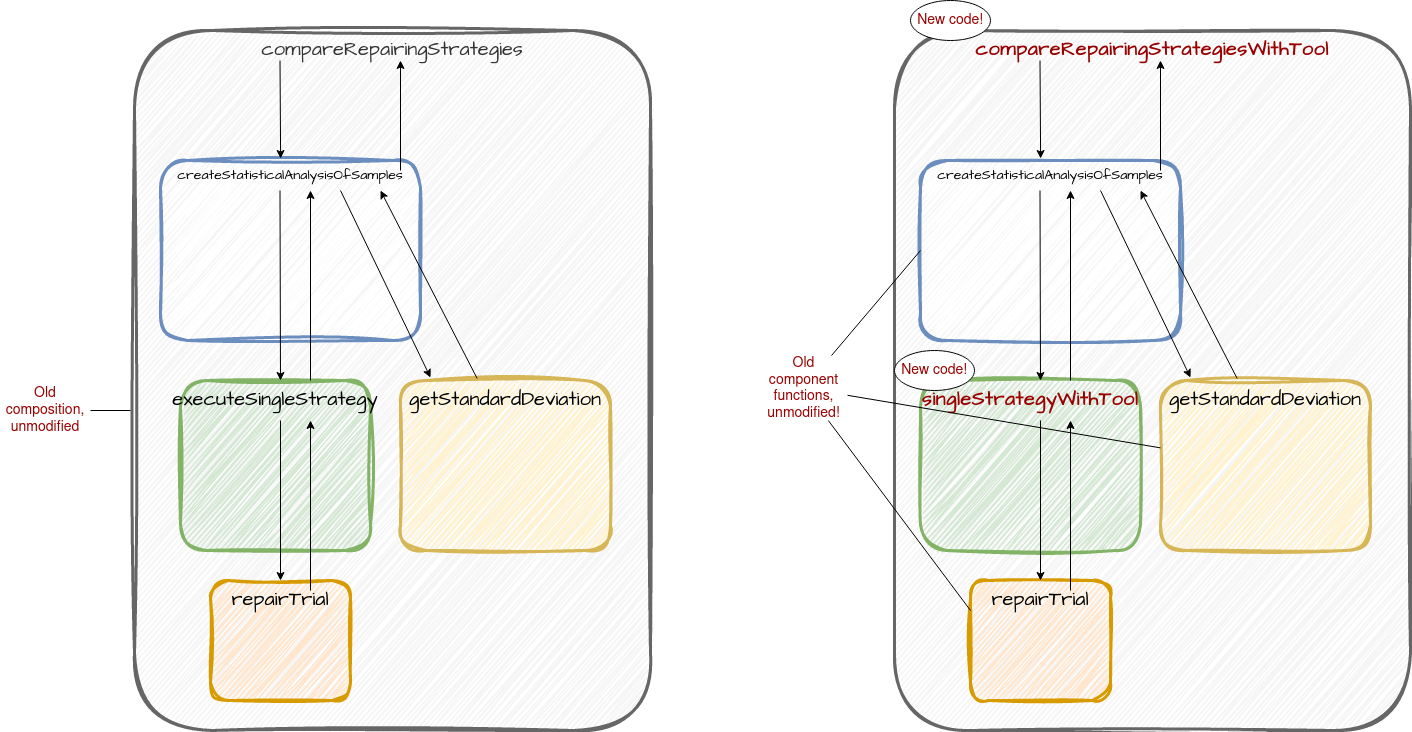

The diagram above was exported from draw.io. Its source (the exported page's mxGraphModel, read from the mxfile embedded in the PNG):
<mxGraphModel dx="2770" dy="1263" grid="1" gridSize="10" guides="1" tooltips="1" connect="1" arrows="1" fold="1" page="1" pageScale="1" pageWidth="827" pageHeight="1169" math="0" shadow="0">
  <root>
    <mxCell id="0" />
    <mxCell id="1" parent="0" />
    <mxCell id="z96F4KqDmAofBVeuasGK-1" value="compareRepairingStrategies" style="rounded=1;whiteSpace=wrap;html=1;sketch=1;hachureGap=4;jiggle=2;strokeColor=#666666;fontFamily=Architects Daughter;fontSource=https%3A%2F%2Ffonts.googleapis.com%2Fcss%3Ffamily%3DArchitects%2BDaughter;fontSize=20;fillColor=#f5f5f5;shadow=0;glass=0;verticalAlign=top;strokeWidth=3;fillStyle=hachure;fontColor=#333333;" parent="1" vertex="1">
      <mxGeometry x="114" y="170" width="516" height="700" as="geometry" />
    </mxCell>
    <mxCell id="z96F4KqDmAofBVeuasGK-2" value="createStatisticalAnalysisOfSamples" style="rounded=1;whiteSpace=wrap;html=1;shadow=0;glass=0;sketch=1;hachureGap=4;jiggle=2;strokeColor=#6c8ebf;fontFamily=Architects Daughter;fontSource=https%3A%2F%2Ffonts.googleapis.com%2Fcss%3Ffamily%3DArchitects%2BDaughter;fontSize=14;fillColor=default;strokeWidth=3;verticalAlign=top;fillStyle=hachure;" parent="1" vertex="1">
      <mxGeometry x="140" y="300" width="260" height="180" as="geometry" />
    </mxCell>
    <mxCell id="z96F4KqDmAofBVeuasGK-3" value="executeSingleStrategy" style="rounded=1;whiteSpace=wrap;html=1;shadow=0;glass=0;sketch=1;hachureGap=4;jiggle=2;strokeColor=#82b366;strokeWidth=3;fontFamily=Architects Daughter;fontSource=https%3A%2F%2Ffonts.googleapis.com%2Fcss%3Ffamily%3DArchitects%2BDaughter;fontSize=20;fillColor=#d5e8d4;verticalAlign=top;" parent="1" vertex="1">
      <mxGeometry x="160" y="520" width="190" height="170" as="geometry" />
    </mxCell>
    <mxCell id="z96F4KqDmAofBVeuasGK-4" value="repairTrial" style="rounded=1;whiteSpace=wrap;html=1;shadow=0;glass=0;sketch=1;hachureGap=4;jiggle=2;strokeColor=#d79b00;strokeWidth=3;fontFamily=Architects Daughter;fontSource=https%3A%2F%2Ffonts.googleapis.com%2Fcss%3Ffamily%3DArchitects%2BDaughter;fontSize=20;fillColor=#ffe6cc;verticalAlign=top;" parent="1" vertex="1">
      <mxGeometry x="190" y="720" width="140" height="120" as="geometry" />
    </mxCell>
    <mxCell id="z96F4KqDmAofBVeuasGK-5" value="getStandardDeviation" style="rounded=1;whiteSpace=wrap;html=1;shadow=0;glass=0;sketch=1;hachureGap=4;jiggle=2;fillStyle=hachure;strokeColor=#d6b656;strokeWidth=3;fontFamily=Architects Daughter;fontSource=https%3A%2F%2Ffonts.googleapis.com%2Fcss%3Ffamily%3DArchitects%2BDaughter;fontSize=20;fillColor=#fff2cc;verticalAlign=top;" parent="1" vertex="1">
      <mxGeometry x="380" y="520" width="210" height="170" as="geometry" />
    </mxCell>
    <mxCell id="TrVqM-OmMY0enhKs3Jss-9" value="" style="endArrow=classic;html=1;rounded=0;fontSize=14;entryX=0.462;entryY=-0.011;entryDx=0;entryDy=0;entryPerimeter=0;" parent="1" target="z96F4KqDmAofBVeuasGK-2" edge="1">
      <mxGeometry width="50" height="50" relative="1" as="geometry">
        <mxPoint x="259.5" y="200" as="sourcePoint" />
        <mxPoint x="259.5" y="280" as="targetPoint" />
      </mxGeometry>
    </mxCell>
    <mxCell id="TrVqM-OmMY0enhKs3Jss-10" value="" style="endArrow=classic;html=1;rounded=0;fontSize=14;" parent="1" edge="1">
      <mxGeometry width="50" height="50" relative="1" as="geometry">
        <mxPoint x="259.5" y="330" as="sourcePoint" />
        <mxPoint x="260" y="520" as="targetPoint" />
      </mxGeometry>
    </mxCell>
    <mxCell id="TrVqM-OmMY0enhKs3Jss-11" value="" style="endArrow=classic;html=1;rounded=0;fontSize=14;entryX=0.5;entryY=0;entryDx=0;entryDy=0;" parent="1" target="z96F4KqDmAofBVeuasGK-4" edge="1">
      <mxGeometry width="50" height="50" relative="1" as="geometry">
        <mxPoint x="260" y="560" as="sourcePoint" />
        <mxPoint x="259.5" y="620" as="targetPoint" />
      </mxGeometry>
    </mxCell>
    <mxCell id="TrVqM-OmMY0enhKs3Jss-12" value="" style="endArrow=classic;html=1;rounded=0;fontSize=14;" parent="1" edge="1">
      <mxGeometry width="50" height="50" relative="1" as="geometry">
        <mxPoint x="290" y="730" as="sourcePoint" />
        <mxPoint x="290" y="560" as="targetPoint" />
      </mxGeometry>
    </mxCell>
    <mxCell id="TrVqM-OmMY0enhKs3Jss-13" value="" style="endArrow=classic;html=1;rounded=0;fontSize=14;" parent="1" edge="1">
      <mxGeometry width="50" height="50" relative="1" as="geometry">
        <mxPoint x="290" y="520" as="sourcePoint" />
        <mxPoint x="290" y="330" as="targetPoint" />
      </mxGeometry>
    </mxCell>
    <mxCell id="TrVqM-OmMY0enhKs3Jss-14" value="" style="endArrow=classic;html=1;rounded=0;fontSize=14;entryX=0.143;entryY=-0.017;entryDx=0;entryDy=0;entryPerimeter=0;" parent="1" target="z96F4KqDmAofBVeuasGK-5" edge="1">
      <mxGeometry width="50" height="50" relative="1" as="geometry">
        <mxPoint x="320" y="330" as="sourcePoint" />
        <mxPoint x="380" y="420" as="targetPoint" />
      </mxGeometry>
    </mxCell>
    <mxCell id="TrVqM-OmMY0enhKs3Jss-15" value="" style="endArrow=classic;html=1;rounded=0;fontSize=14;exitX=0.365;exitY=-0.012;exitDx=0;exitDy=0;exitPerimeter=0;" parent="1" source="z96F4KqDmAofBVeuasGK-5" edge="1">
      <mxGeometry width="50" height="50" relative="1" as="geometry">
        <mxPoint x="430" y="480" as="sourcePoint" />
        <mxPoint x="360" y="330" as="targetPoint" />
      </mxGeometry>
    </mxCell>
    <mxCell id="TrVqM-OmMY0enhKs3Jss-16" value="" style="endArrow=classic;html=1;rounded=0;fontSize=14;" parent="1" edge="1">
      <mxGeometry width="50" height="50" relative="1" as="geometry">
        <mxPoint x="380" y="310" as="sourcePoint" />
        <mxPoint x="380" y="200" as="targetPoint" />
      </mxGeometry>
    </mxCell>
    <mxCell id="VkC1l55a7Myb39A3WAzd-1" value="&lt;font color=&quot;#990000&quot;&gt;&lt;b&gt;compareRepairingStrategiesWithTool&lt;/b&gt;&lt;/font&gt;" style="rounded=1;whiteSpace=wrap;html=1;sketch=1;hachureGap=4;jiggle=2;strokeColor=#666666;fontFamily=Architects Daughter;fontSource=https%3A%2F%2Ffonts.googleapis.com%2Fcss%3Ffamily%3DArchitects%2BDaughter;fontSize=20;fillColor=#f5f5f5;shadow=0;glass=0;verticalAlign=top;strokeWidth=3;fillStyle=hachure;fontColor=#333333;" vertex="1" parent="1">
      <mxGeometry x="874" y="170" width="516" height="700" as="geometry" />
    </mxCell>
    <mxCell id="VkC1l55a7Myb39A3WAzd-2" value="createStatisticalAnalysisOfSamples" style="rounded=1;whiteSpace=wrap;html=1;shadow=0;glass=0;sketch=1;hachureGap=4;jiggle=2;strokeColor=#6c8ebf;fontFamily=Architects Daughter;fontSource=https%3A%2F%2Ffonts.googleapis.com%2Fcss%3Ffamily%3DArchitects%2BDaughter;fontSize=14;fillColor=default;strokeWidth=3;verticalAlign=top;fillStyle=hachure;" vertex="1" parent="1">
      <mxGeometry x="900" y="300" width="260" height="180" as="geometry" />
    </mxCell>
    <mxCell id="VkC1l55a7Myb39A3WAzd-3" value="&lt;b&gt;&lt;font color=&quot;#990000&quot;&gt;singleStrategyWithTool&lt;/font&gt;&lt;/b&gt;" style="rounded=1;whiteSpace=wrap;html=1;shadow=0;glass=0;sketch=1;hachureGap=4;jiggle=2;strokeColor=#82b366;strokeWidth=3;fontFamily=Architects Daughter;fontSource=https%3A%2F%2Ffonts.googleapis.com%2Fcss%3Ffamily%3DArchitects%2BDaughter;fontSize=20;fillColor=#d5e8d4;verticalAlign=top;" vertex="1" parent="1">
      <mxGeometry x="900" y="520" width="220" height="170" as="geometry" />
    </mxCell>
    <mxCell id="VkC1l55a7Myb39A3WAzd-4" value="repairTrial" style="rounded=1;whiteSpace=wrap;html=1;shadow=0;glass=0;sketch=1;hachureGap=4;jiggle=2;strokeColor=#d79b00;strokeWidth=3;fontFamily=Architects Daughter;fontSource=https%3A%2F%2Ffonts.googleapis.com%2Fcss%3Ffamily%3DArchitects%2BDaughter;fontSize=20;fillColor=#ffe6cc;verticalAlign=top;" vertex="1" parent="1">
      <mxGeometry x="950" y="720" width="140" height="120" as="geometry" />
    </mxCell>
    <mxCell id="VkC1l55a7Myb39A3WAzd-5" value="getStandardDeviation" style="rounded=1;whiteSpace=wrap;html=1;shadow=0;glass=0;sketch=1;hachureGap=4;jiggle=2;fillStyle=hachure;strokeColor=#d6b656;strokeWidth=3;fontFamily=Architects Daughter;fontSource=https%3A%2F%2Ffonts.googleapis.com%2Fcss%3Ffamily%3DArchitects%2BDaughter;fontSize=20;fillColor=#fff2cc;verticalAlign=top;" vertex="1" parent="1">
      <mxGeometry x="1140" y="520" width="210" height="170" as="geometry" />
    </mxCell>
    <mxCell id="VkC1l55a7Myb39A3WAzd-13" value="" style="endArrow=classic;html=1;rounded=0;fontSize=14;entryX=0.462;entryY=-0.011;entryDx=0;entryDy=0;entryPerimeter=0;" edge="1" parent="1" target="VkC1l55a7Myb39A3WAzd-2">
      <mxGeometry width="50" height="50" relative="1" as="geometry">
        <mxPoint x="1019.5000000000005" y="200" as="sourcePoint" />
        <mxPoint x="1019.5" y="280" as="targetPoint" />
      </mxGeometry>
    </mxCell>
    <mxCell id="VkC1l55a7Myb39A3WAzd-14" value="" style="endArrow=classic;html=1;rounded=0;fontSize=14;" edge="1" parent="1">
      <mxGeometry width="50" height="50" relative="1" as="geometry">
        <mxPoint x="1019.5000000000005" y="330" as="sourcePoint" />
        <mxPoint x="1020" y="520" as="targetPoint" />
      </mxGeometry>
    </mxCell>
    <mxCell id="VkC1l55a7Myb39A3WAzd-15" value="" style="endArrow=classic;html=1;rounded=0;fontSize=14;entryX=0.5;entryY=0;entryDx=0;entryDy=0;" edge="1" parent="1" target="VkC1l55a7Myb39A3WAzd-4">
      <mxGeometry width="50" height="50" relative="1" as="geometry">
        <mxPoint x="1020" y="560" as="sourcePoint" />
        <mxPoint x="1019.5" y="620" as="targetPoint" />
      </mxGeometry>
    </mxCell>
    <mxCell id="VkC1l55a7Myb39A3WAzd-16" value="" style="endArrow=classic;html=1;rounded=0;fontSize=14;" edge="1" parent="1">
      <mxGeometry width="50" height="50" relative="1" as="geometry">
        <mxPoint x="1050" y="730" as="sourcePoint" />
        <mxPoint x="1050" y="560" as="targetPoint" />
      </mxGeometry>
    </mxCell>
    <mxCell id="VkC1l55a7Myb39A3WAzd-17" value="" style="endArrow=classic;html=1;rounded=0;fontSize=14;" edge="1" parent="1">
      <mxGeometry width="50" height="50" relative="1" as="geometry">
        <mxPoint x="1050" y="520" as="sourcePoint" />
        <mxPoint x="1050" y="330" as="targetPoint" />
      </mxGeometry>
    </mxCell>
    <mxCell id="VkC1l55a7Myb39A3WAzd-18" value="" style="endArrow=classic;html=1;rounded=0;fontSize=14;entryX=0.143;entryY=-0.017;entryDx=0;entryDy=0;entryPerimeter=0;" edge="1" parent="1" target="VkC1l55a7Myb39A3WAzd-5">
      <mxGeometry width="50" height="50" relative="1" as="geometry">
        <mxPoint x="1080" y="330" as="sourcePoint" />
        <mxPoint x="1140" y="420" as="targetPoint" />
      </mxGeometry>
    </mxCell>
    <mxCell id="VkC1l55a7Myb39A3WAzd-19" value="" style="endArrow=classic;html=1;rounded=0;fontSize=14;exitX=0.365;exitY=-0.012;exitDx=0;exitDy=0;exitPerimeter=0;" edge="1" parent="1" source="VkC1l55a7Myb39A3WAzd-5">
      <mxGeometry width="50" height="50" relative="1" as="geometry">
        <mxPoint x="1190" y="480" as="sourcePoint" />
        <mxPoint x="1120" y="330" as="targetPoint" />
      </mxGeometry>
    </mxCell>
    <mxCell id="VkC1l55a7Myb39A3WAzd-20" value="" style="endArrow=classic;html=1;rounded=0;fontSize=14;" edge="1" parent="1">
      <mxGeometry width="50" height="50" relative="1" as="geometry">
        <mxPoint x="1140" y="310" as="sourcePoint" />
        <mxPoint x="1140" y="200" as="targetPoint" />
      </mxGeometry>
    </mxCell>
    <mxCell id="VkC1l55a7Myb39A3WAzd-22" value="New code!" style="ellipse;whiteSpace=wrap;html=1;fontSize=14;fontColor=#990000;" vertex="1" parent="1">
      <mxGeometry x="890" y="140" width="80" height="40" as="geometry" />
    </mxCell>
    <mxCell id="VkC1l55a7Myb39A3WAzd-23" value="New code!" style="ellipse;whiteSpace=wrap;html=1;fontSize=14;fontColor=#990000;" vertex="1" parent="1">
      <mxGeometry x="874" y="490" width="80" height="40" as="geometry" />
    </mxCell>
    <mxCell id="VkC1l55a7Myb39A3WAzd-24" value="Old component functions, unmodified!" style="text;html=1;strokeColor=none;fillColor=none;align=center;verticalAlign=middle;whiteSpace=wrap;rounded=0;fontSize=14;fontColor=#990000;" vertex="1" parent="1">
      <mxGeometry x="740" y="495" width="87" height="65" as="geometry" />
    </mxCell>
    <mxCell id="VkC1l55a7Myb39A3WAzd-26" value="" style="endArrow=none;html=1;rounded=0;fontSize=14;fontColor=#990000;entryX=0;entryY=0.5;entryDx=0;entryDy=0;" edge="1" parent="1" source="VkC1l55a7Myb39A3WAzd-24" target="VkC1l55a7Myb39A3WAzd-2">
      <mxGeometry width="50" height="50" relative="1" as="geometry">
        <mxPoint x="827" y="577.5" as="sourcePoint" />
        <mxPoint x="897.7106781186548" y="527.5" as="targetPoint" />
      </mxGeometry>
    </mxCell>
    <mxCell id="VkC1l55a7Myb39A3WAzd-27" value="" style="endArrow=none;html=1;rounded=0;fontSize=14;fontColor=#990000;" edge="1" parent="1" source="VkC1l55a7Myb39A3WAzd-24" target="VkC1l55a7Myb39A3WAzd-5">
      <mxGeometry width="50" height="50" relative="1" as="geometry">
        <mxPoint x="827" y="577.5" as="sourcePoint" />
        <mxPoint x="897.7106781186548" y="527.5" as="targetPoint" />
      </mxGeometry>
    </mxCell>
    <mxCell id="VkC1l55a7Myb39A3WAzd-28" value="" style="endArrow=none;html=1;rounded=0;fontSize=14;fontColor=#990000;entryX=0;entryY=0.25;entryDx=0;entryDy=0;" edge="1" parent="1" source="VkC1l55a7Myb39A3WAzd-24" target="VkC1l55a7Myb39A3WAzd-4">
      <mxGeometry width="50" height="50" relative="1" as="geometry">
        <mxPoint x="827" y="577.5" as="sourcePoint" />
        <mxPoint x="897.7106781186548" y="527.5" as="targetPoint" />
      </mxGeometry>
    </mxCell>
    <mxCell id="VkC1l55a7Myb39A3WAzd-29" value="Old composition, unmodified" style="text;html=1;strokeColor=none;fillColor=none;align=center;verticalAlign=middle;whiteSpace=wrap;rounded=0;fontSize=14;fontColor=#990000;" vertex="1" parent="1">
      <mxGeometry x="-20" y="520" width="90" height="60" as="geometry" />
    </mxCell>
    <mxCell id="VkC1l55a7Myb39A3WAzd-30" value="" style="endArrow=none;html=1;rounded=0;fontSize=14;fontColor=#990000;" edge="1" parent="1" source="VkC1l55a7Myb39A3WAzd-29">
      <mxGeometry width="50" height="50" relative="1" as="geometry">
        <mxPoint x="70" y="600" as="sourcePoint" />
        <mxPoint x="110" y="550" as="targetPoint" />
      </mxGeometry>
    </mxCell>
  </root>
</mxGraphModel>